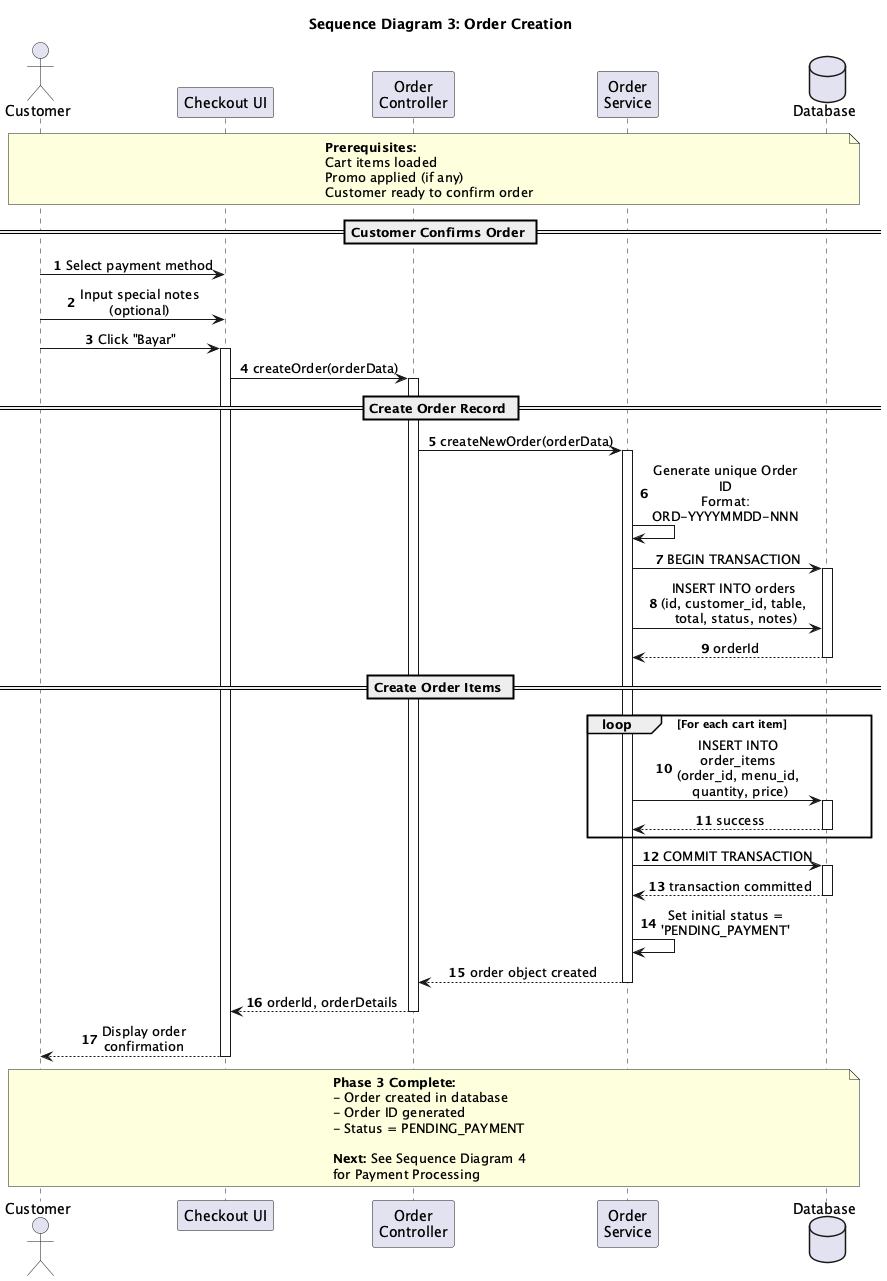

The diagram above was rendered by PlantUML. Its source (embedded in the PNG):
@startuml
title Sequence Diagram 3: Order Creation

skinparam sequenceMessageAlign center
skinparam responseMessageBelowArrow true
skinparam maxMessageSize 150
autonumber

actor Customer
participant "Checkout UI" as UI
participant "Order\nController" as OC
participant "Order\nService" as OS
database "Database" as DB

note over Customer, DB
  **Prerequisites:**
  Cart items loaded
  Promo applied (if any)
  Customer ready to confirm order
end note

== Customer Confirms Order ==

Customer -> UI : Select payment method
Customer -> UI : Input special notes\n(optional)
Customer -> UI : Click "Bayar"
activate UI

UI -> OC : createOrder(orderData)
activate OC

== Create Order Record ==

OC -> OS : createNewOrder(orderData)
activate OS

OS -> OS : Generate unique Order ID\nFormat: ORD-YYYYMMDD-NNN

OS -> DB : BEGIN TRANSACTION
activate DB

OS -> DB : INSERT INTO orders\n(id, customer_id, table,\n total, status, notes)
DB --> OS : orderId
deactivate DB

== Create Order Items ==

loop For each cart item
  OS -> DB : INSERT INTO order_items\n(order_id, menu_id,\n quantity, price)
  activate DB
  DB --> OS : success
  deactivate DB
end

OS -> DB : COMMIT TRANSACTION
activate DB
DB --> OS : transaction committed
deactivate DB

OS -> OS : Set initial status = 'PENDING_PAYMENT'

OS --> OC : order object created
deactivate OS

OC --> UI : orderId, orderDetails
deactivate OC

UI --> Customer : Display order confirmation
deactivate UI

note over Customer, DB
  **Phase 3 Complete:**
  - Order created in database
  - Order ID generated
  - Status = PENDING_PAYMENT
  
  **Next:** See Sequence Diagram 4
  for Payment Processing
end note

@enduml